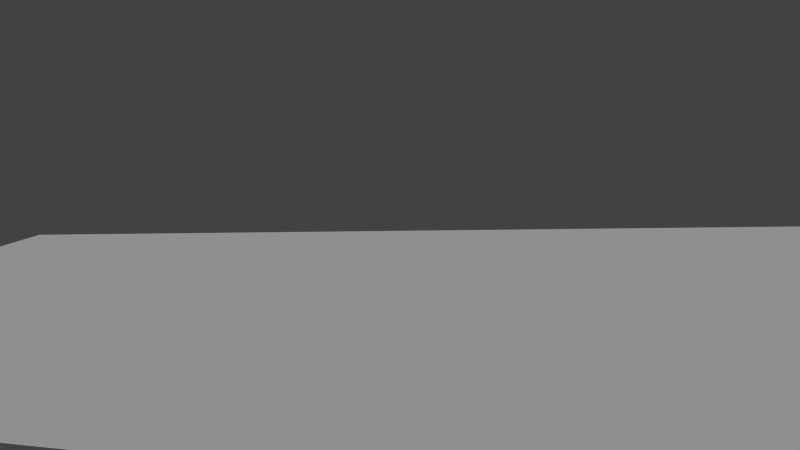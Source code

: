 # Source: Collection.blend  (saved by Blender 2.76.0; exported with 4.5.12 LTS)
import bpy
from mathutils import Matrix  # noqa: F401  (used for matrix-valued properties, if any)

bpy.ops.wm.read_factory_settings(use_empty=True)
scene = bpy.context.scene
scene.name = 'Scene'

# ---- collections
col_collection_1 = bpy.data.collections.new('Collection 1'); scene.collection.children.link(col_collection_1)
col_tree_no_collide = bpy.data.collections.new('Tree_no_collide')  # instanced only; not linked into the scene
col_rock = bpy.data.collections.new('Rock')  # instanced only; not linked into the scene
col_signpost = bpy.data.collections.new('Signpost')  # instanced only; not linked into the scene

# ---- materials (node trees are filled in below, after node groups)
mat_material = bpy.data.materials.new('Material')
mat_material.alpha_threshold = 0.0
mat_material.use_transparent_shadow = False
mat_material.roughness = 0.5
mat_material.line_color = (0.0, 0.0, 0.0, 1.0)

# ---- material node trees

# ---- world
world_world = bpy.data.worlds.new('World'); scene.world = world_world
world_world.color = (0.05497, 0.05497, 0.05497)
world_world.use_sun_shadow = False
world_world.sun_shadow_jitter_overblur = 0.0
world_world.cycles.sampling_method = 'MANUAL'
world_world.cycles.sample_map_resolution = 256
world_world.light_settings.ao_factor = 0.5

# ---- cameras
cam_camera = bpy.data.cameras.new('Camera')
cam_camera.clip_end = 100.0
cam_camera.lens = 35.0
cam_camera.sensor_width = 32.0
cam_camera.sensor_height = 18.0
cam_camera.ortho_scale = 7.314
cam_camera.dof.focus_distance = 0.0
cam_camera.dof.aperture_fstop = 128.0

# ---- lights
light_lamp = bpy.data.lights.new('Lamp', 'SUN')
light_lamp.transmission_factor = 0.0
light_lamp.cutoff_distance = 30.0
light_lamp.angle = 0.1993
light_lamp.energy = 1.0
light_lamp.shadow_buffer_clip_start = 1.001
light_lamp.shadow_soft_size = 0.1
light_lamp.shadow_cascade_max_distance = 1000.0
light_lamp.cycles.use_multiple_importance_sampling = False

# ---- meshes
me_plane = bpy.data.meshes.new('Plane')
me_plane.from_pydata([(-1.0, -1.0, 0.0), (1.0, -1.0, 0.0), (-1.0, 1.0, 0.0), (1.0, 1.0, 0.0)], [], [(0, 1, 3, 2)])
me_plane.materials.append(mat_material)
me_plane.use_remesh_preserve_volume = False
me_plane.use_remesh_preserve_attributes = False
me_plane.use_mirror_vertex_groups = False
me_plane.update()

# ---- objects
ob_tree_no_collide_006 = bpy.data.objects.new('Tree_no_collide.006', None)
ob_tree_no_collide_005 = bpy.data.objects.new('Tree_no_collide.005', None)
ob_tree_no_collide_004 = bpy.data.objects.new('Tree_no_collide.004', None)
ob_tree_no_collide_003 = bpy.data.objects.new('Tree_no_collide.003', None)
ob_tree_no_collide_002 = bpy.data.objects.new('Tree_no_collide.002', None)
ob_tree_no_collide_001 = bpy.data.objects.new('Tree_no_collide.001', None)
ob_tree_no_collide = bpy.data.objects.new('Tree_no_collide', None)
ob_rock_010 = bpy.data.objects.new('Rock.010', None)
ob_rock_009 = bpy.data.objects.new('Rock.009', None)
ob_rock_008 = bpy.data.objects.new('Rock.008', None)
ob_rock_007 = bpy.data.objects.new('Rock.007', None)
ob_rock_006 = bpy.data.objects.new('Rock.006', None)
ob_rock_005 = bpy.data.objects.new('Rock.005', None)
ob_rock_004 = bpy.data.objects.new('Rock.004', None)
ob_rock_003 = bpy.data.objects.new('Rock.003', None)
ob_rock_002 = bpy.data.objects.new('Rock.002', None)
ob_rock_001 = bpy.data.objects.new('Rock.001', None)
ob_signpost = bpy.data.objects.new('Signpost', None)
ob_rock = bpy.data.objects.new('Rock', None)
ob_plane = bpy.data.objects.new('Plane', me_plane)
ob_lamp = bpy.data.objects.new('Lamp', light_lamp)
ob_camera = bpy.data.objects.new('Camera', cam_camera)

# ---- transforms, parenting, visibility, modifiers, constraints
ob_tree_no_collide_006.location = (-4.628, 0.6147, 6.176e-07)
ob_tree_no_collide_006.scale = (0.5923, 0.5923, 0.5923)
ob_tree_no_collide_006.empty_image_offset = (0.0, 0.0)
ob_tree_no_collide_006.show_instancer_for_render = False
ob_tree_no_collide_006.instance_type = 'COLLECTION'
ob_tree_no_collide_006.lineart.crease_threshold = 0.0
ob_tree_no_collide_005.location = (4.364, 1.91, 5.063e-07)
ob_tree_no_collide_005.scale = (0.6887, 0.6887, 0.6887)
ob_tree_no_collide_005.empty_image_offset = (0.0, 0.0)
ob_tree_no_collide_005.show_instancer_for_render = False
ob_tree_no_collide_005.instance_type = 'COLLECTION'
ob_tree_no_collide_005.lineart.crease_threshold = 0.0
ob_tree_no_collide_004.location = (0.4841, 12.47, -6.129e-07)
ob_tree_no_collide_004.scale = (1.231, 1.231, 1.231)
ob_tree_no_collide_004.empty_image_offset = (0.0, 0.0)
ob_tree_no_collide_004.show_instancer_for_render = False
ob_tree_no_collide_004.instance_type = 'COLLECTION'
ob_tree_no_collide_004.lineart.crease_threshold = 0.0
ob_tree_no_collide_003.location = (1.627, 6.376, -8.916e-08)
ob_tree_no_collide_003.scale = (1.036, 1.036, 1.036)
ob_tree_no_collide_003.empty_image_offset = (0.0, 0.0)
ob_tree_no_collide_003.show_instancer_for_render = False
ob_tree_no_collide_003.instance_type = 'COLLECTION'
ob_tree_no_collide_003.lineart.crease_threshold = 0.0
ob_tree_no_collide_002.location = (-5.028, 6.758, -1.219e-07)
ob_tree_no_collide_002.scale = (1.287, 1.287, 1.287)
ob_tree_no_collide_002.empty_image_offset = (0.0, 0.0)
ob_tree_no_collide_002.show_instancer_for_render = False
ob_tree_no_collide_002.instance_type = 'COLLECTION'
ob_tree_no_collide_002.lineart.crease_threshold = 0.0
ob_tree_no_collide_001.location = (-0.05941, 2.494, 1.834e-07)
ob_tree_no_collide_001.scale = (1.124, 1.124, 1.124)
ob_tree_no_collide_001.empty_image_offset = (0.0, 0.0)
ob_tree_no_collide_001.show_instancer_for_render = False
ob_tree_no_collide_001.instance_type = 'COLLECTION'
ob_tree_no_collide_001.lineart.crease_threshold = 0.0
ob_tree_no_collide.location = (7.438, 5.67, 1.834e-07)
ob_tree_no_collide.scale = (1.18, 1.18, 1.18)
ob_tree_no_collide.empty_image_offset = (0.0, 0.0)
ob_tree_no_collide.show_instancer_for_render = False
ob_tree_no_collide.instance_type = 'COLLECTION'
ob_tree_no_collide.lineart.crease_threshold = 0.0
ob_rock_010.location = (-8.804, 6.916, 2.117e-06)
ob_rock_010.scale = (-2.646, -2.646, -2.646)
ob_rock_010.empty_image_offset = (0.0, 0.0)
ob_rock_010.show_instancer_for_render = False
ob_rock_010.instance_type = 'COLLECTION'
ob_rock_010.lineart.crease_threshold = 0.0
ob_rock_009.location = (-5.65, 2.788, 1.325e-06)
ob_rock_009.scale = (1.363, 1.363, 1.363)
ob_rock_009.empty_image_offset = (0.0, 0.0)
ob_rock_009.show_instancer_for_render = False
ob_rock_009.instance_type = 'COLLECTION'
ob_rock_009.lineart.crease_threshold = 0.0
ob_rock_008.location = (-2.221, 9.033, 4.644e-07)
ob_rock_008.scale = (1.974, 1.974, 1.974)
ob_rock_008.empty_image_offset = (0.0, 0.0)
ob_rock_008.show_instancer_for_render = False
ob_rock_008.instance_type = 'COLLECTION'
ob_rock_008.lineart.crease_threshold = 0.0
ob_rock_007.location = (4.913, 6.704, -1.326e-06)
ob_rock_007.scale = (1.068, 1.068, 1.068)
ob_rock_007.empty_image_offset = (0.0, 0.0)
ob_rock_007.show_instancer_for_render = False
ob_rock_007.instance_type = 'COLLECTION'
ob_rock_007.lineart.crease_threshold = 0.0
ob_rock_006.location = (7.538, 1.708, -1.985e-06)
ob_rock_006.scale = (1.309, 1.309, 1.309)
ob_rock_006.empty_image_offset = (0.0, 0.0)
ob_rock_006.show_instancer_for_render = False
ob_rock_006.instance_type = 'COLLECTION'
ob_rock_006.lineart.crease_threshold = 0.0
ob_rock_005.location = (-0.152, -3.422, -0.04576)
ob_rock_005.rotation_euler = (-0.1512, -0.3219, 0.4019)
ob_rock_005.scale = (0.1586, 0.1586, 0.1586)
ob_rock_005.empty_image_offset = (0.0, 0.0)
ob_rock_005.show_instancer_for_render = False
ob_rock_005.instance_type = 'COLLECTION'
ob_rock_005.lineart.crease_threshold = 0.0
ob_rock_004.location = (0.08335, -3.569, 0.0423)
ob_rock_004.rotation_euler = (0.0, -0.0, 0.6393)
ob_rock_004.scale = (0.1586, 0.1586, 0.1586)
ob_rock_004.empty_image_offset = (0.0, 0.0)
ob_rock_004.show_instancer_for_render = False
ob_rock_004.instance_type = 'COLLECTION'
ob_rock_004.lineart.crease_threshold = 0.0
ob_rock_003.location = (0.2847, -3.455, -7.229e-08)
ob_rock_003.rotation_euler = (0.0, -0.0, 1.66)
ob_rock_003.scale = (0.1586, 0.1586, 0.1586)
ob_rock_003.empty_image_offset = (0.0, 0.0)
ob_rock_003.show_instancer_for_render = False
ob_rock_003.instance_type = 'COLLECTION'
ob_rock_003.lineart.crease_threshold = 0.0
ob_rock_002.location = (-1.604, 1.561, -7.229e-08)
ob_rock_002.scale = (1.274, 1.274, 1.274)
ob_rock_002.empty_image_offset = (0.0, 0.0)
ob_rock_002.show_instancer_for_render = False
ob_rock_002.instance_type = 'COLLECTION'
ob_rock_002.lineart.crease_threshold = 0.0
ob_rock_001.location = (-0.08277, 0.7346, -7.229e-08)
ob_rock_001.empty_image_offset = (0.0, 0.0)
ob_rock_001.show_instancer_for_render = False
ob_rock_001.instance_type = 'COLLECTION'
ob_rock_001.lineart.crease_threshold = 0.0
ob_signpost.location = (0.0333, -3.349, -4.659e-08)
ob_signpost.rotation_euler = (0.0, -0.0, -0.8525)
ob_signpost.empty_image_offset = (0.0, 0.0)
ob_signpost.show_instancer_for_render = False
ob_signpost.instance_type = 'COLLECTION'
ob_signpost.lineart.crease_threshold = 0.0
ob_rock.location = (-1.734, -0.2391, 7.064e-08)
ob_rock.empty_image_offset = (0.0, 0.0)
ob_rock.show_instancer_for_render = False
ob_rock.instance_type = 'COLLECTION'
ob_rock.lineart.crease_threshold = 0.0
ob_plane.location = (0.0, 40.02, 0.0)
ob_plane.scale = (50.21, 50.21, 50.21)
ob_plane.lineart.crease_threshold = 0.0
ob_lamp.location = (-10.99, -7.054, 21.81)
ob_lamp.rotation_euler = (0.07922, -0.4212, 0.3176)
ob_lamp.lock_rotations_4d = False
ob_lamp.empty_display_type = 'ARROWS'
ob_lamp.color = (0.0, 0.0, 0.0, 0.0)
ob_lamp.lineart.crease_threshold = 0.0
ob_camera.location = (12.85, -45.9, 18.54)
ob_camera.rotation_euler = (1.391, 0.01079, 0.2342)
ob_camera.lock_rotations_4d = False
ob_camera.empty_display_type = 'ARROWS'
ob_camera.color = (0.0, 0.0, 0.0, 0.0)
ob_camera.display_type = 'WIRE'
ob_camera.lineart.crease_threshold = 0.0
ob_tree_no_collide_006.instance_collection = col_tree_no_collide
ob_tree_no_collide_005.instance_collection = col_tree_no_collide
ob_tree_no_collide_004.instance_collection = col_tree_no_collide
ob_tree_no_collide_003.instance_collection = col_tree_no_collide
ob_tree_no_collide_002.instance_collection = col_tree_no_collide
ob_tree_no_collide_001.instance_collection = col_tree_no_collide
ob_tree_no_collide.instance_collection = col_tree_no_collide
ob_rock_010.instance_collection = col_rock
ob_rock_009.instance_collection = col_rock
ob_rock_008.instance_collection = col_rock
ob_rock_007.instance_collection = col_rock
ob_rock_006.instance_collection = col_rock
ob_rock_005.instance_collection = col_rock
ob_rock_004.instance_collection = col_rock
ob_rock_003.instance_collection = col_rock
ob_rock_002.instance_collection = col_rock
ob_rock_001.instance_collection = col_rock
ob_signpost.instance_collection = col_signpost
ob_rock.instance_collection = col_rock

# ---- collection membership
col_collection_1.objects.link(ob_tree_no_collide_006)
col_collection_1.objects.link(ob_tree_no_collide_005)
col_collection_1.objects.link(ob_tree_no_collide_004)
col_collection_1.objects.link(ob_tree_no_collide_003)
col_collection_1.objects.link(ob_tree_no_collide_002)
col_collection_1.objects.link(ob_tree_no_collide_001)
col_collection_1.objects.link(ob_tree_no_collide)
col_collection_1.objects.link(ob_rock_010)
col_collection_1.objects.link(ob_rock_009)
col_collection_1.objects.link(ob_rock_008)
col_collection_1.objects.link(ob_rock_007)
col_collection_1.objects.link(ob_rock_006)
col_collection_1.objects.link(ob_rock_005)
col_collection_1.objects.link(ob_rock_004)
col_collection_1.objects.link(ob_rock_003)
col_collection_1.objects.link(ob_rock_002)
col_collection_1.objects.link(ob_rock_001)
col_collection_1.objects.link(ob_signpost)
col_collection_1.objects.link(ob_rock)
col_collection_1.objects.link(ob_plane)
col_collection_1.objects.link(ob_lamp)
col_collection_1.objects.link(ob_camera)

# ---- scene / render settings (as saved in the file)
scene.camera = ob_camera
scene.frame_start = 1; scene.frame_end = 250; scene.frame_set(1)
scene.render.engine = 'BLENDER_EEVEE_NEXT'
scene.render.resolution_x = 960
scene.render.resolution_y = 540
scene.render.dither_intensity = 0.0
scene.render.film_transparent = True
scene.cycles.use_denoising = False
scene.cycles.samples = 10
scene.cycles.sampling_pattern = 'TABULATED_SOBOL'
scene.cycles.light_sampling_threshold = 0.0
scene.cycles.use_adaptive_sampling = False
scene.cycles.use_light_tree = False
scene.cycles.blur_glossy = 0.0
scene.cycles.pixel_filter_type = 'GAUSSIAN'
scene.cycles.sample_clamp_indirect = 0.0
scene.view_settings.view_transform = 'Standard'
bpy.context.view_layer.update()
